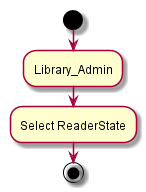

The diagram above was rendered by PlantUML. Its source (embedded in the PNG):
@startuml
start
:Library_Admin;
:Select ReaderState;
stop
@enduml